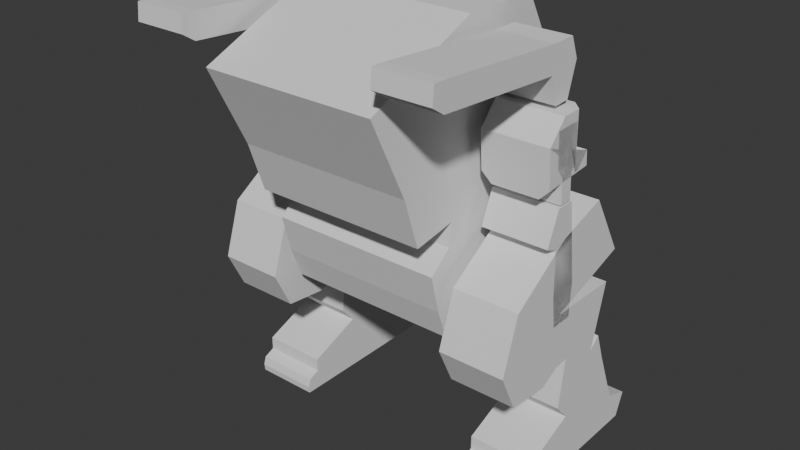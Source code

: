 # Source: D9_RidableRobot_v0.0.blend  (saved by Blender 4.5.90; exported with 4.5.12 LTS)
import bpy
from mathutils import Matrix  # noqa: F401  (used for matrix-valued properties, if any)

bpy.ops.wm.read_factory_settings(use_empty=True)
scene = bpy.context.scene
scene.name = 'Scene'

# ---- collections
col_collection = bpy.data.collections.new('Collection'); scene.collection.children.link(col_collection)

# ---- world
world_world = bpy.data.worlds.new('World'); scene.world = world_world
world_world.use_nodes = True; world_world.node_tree.nodes.clear()
_N = world_world.node_tree.nodes; _L = world_world.node_tree.links
n0 = _N.new('ShaderNodeOutputWorld'); n0.name = 'World Output'; n0.location = (200, 100)
n1 = _N.new('ShaderNodeBackground'); n1.name = 'Background'; n1.location = (-200, 100)
n1.inputs[0].default_value = (0.05088, 0.05088, 0.05088, 1.0)
_L.new(n1.outputs[0], n0.inputs[0])
n0.is_active_output = True
world_world.color = (0.05088, 0.05088, 0.05088)
world_world.sun_shadow_jitter_overblur = 0.0

# ---- meshes
me_plane = bpy.data.meshes.new('Plane')
me_plane.from_pydata([], [], [])
_uv = me_plane.uv_layers.new(name='UVMap')
_uv.uv.foreach_set('vector', [])
me_plane.update()
me_plane_001 = bpy.data.meshes.new('Plane.001')
me_plane_001.from_pydata([(-2.0, 0.6149, 7.55e-08), (-2.0, 0.2418, 7.55e-08), (-1.407, -0.1186, 8.102e-08), (-1.513, 0.6908, 8.905e-08), (-0.8461, 0.08877, 8.905e-08), (-0.8461, 0.4002, 8.905e-08), (-1.181, -0.04305, 7.538e-08), (-1.214, 0.1608, 7.686e-08), (-1.107, 0.1466, 8.697e-08), (-1.022, 0.04274, 8.697e-08), (-1.057, 0.7231, 9.138e-08), (-1.423, 0.5582, 8.905e-08), (-1.768, -0.2965, 7.55e-08), (-1.612, 0.8368, 8.905e-08), (-1.323, 0.7454, 9.649e-08), (-0.8461, 0.08877, 8.941e-08), (-0.8461, 0.4002, 8.941e-08), (-0.7099, 0.138, 8.941e-08)], [], [(2, 6, 7, 8, 9, 4, 5, 10, 14, 11, 3), (1, 12, 2, 3, 13, 0), (15, 17, 16)])
_uv = me_plane_001.uv_layers.new(name='UVMap')
_uv.uv.foreach_set('vector', [0.3333, 0.3895, 0.409, 0.4273, 0.4019, 0.5194, 0.5223, 0.5595, 0.5648, 0.5076, 0.6667, 0.5444, 0.6667, 0.7001, 0.6168, 0.8151, 0.4774, 0.8263, 0.3783, 0.7791, 0.3333, 0.8454, 0.0, 0.6209, 0.1162, 0.3093, 0.3333, 0.3895, 0.3333, 0.8454, 0.2838, 0.9184, 0.0, 0.8074, 0.6667, 0.5444, 0.7348, 0.569, 0.6667, 0.7001])
me_plane_001.update()
me_plane_002 = bpy.data.meshes.new('Plane.002')
me_plane_002.from_pydata([(-1.672, 0.3436, 0.45), (-1.576, 0.2574, 0.45), (-1.672, 0.3436, 0.75), (-1.576, 0.2574, 0.75), (-1.675, 0.4789, 0.4951), (-1.674, 0.4338, 0.45), (-1.359, 0.2742, 0.4951), (-1.404, 0.2707, 0.45), (-1.675, 0.4789, 0.7049), (-1.674, 0.4338, 0.75), (-1.359, 0.2742, 0.7049), (-1.404, 0.2707, 0.75)], [], [(1, 3, 2, 0), (4, 5, 0, 2, 9, 8), (7, 6, 10, 11, 3, 1)])
_uv = me_plane_002.uv_layers.new(name='UVMap')
_uv.uv.foreach_set('vector', [0.0, 0.0, 0.0, 0.0, 0.0, 0.0, 0.0, 0.0, 0.0, 0.0, 0.0, 0.0, 0.0, 0.0, 0.0, 0.0, 0.0, 0.0, 0.0, 0.0, 0.0, 0.0, 0.0, 0.0, 0.0, 0.0, 0.0, 0.0, 0.0, 0.0, 0.0, 0.0])
me_plane_002.update()
me_plane_005 = bpy.data.meshes.new('Plane.005')
me_plane_005.from_pydata([(-1.235, 0.6418, 0.45), (-1.16, 0.4054, 0.45), (-0.9664, 0.1128, 0.45), (-0.7174, 0.03158, 0.45), (-0.5444, 0.1158, 0.45), (-0.5244, 0.3182, 0.45), (-0.5708, 0.4096, 0.45), (-0.5798, 0.4829, 0.45), (-0.3487, 0.4522, 0.45), (-0.2703, 0.5211, 0.45), (-0.2055, 0.6404, 0.45), (-0.2719, 0.6789, 0.45), (-0.4334, 0.788, 0.45), (-0.5649, 0.7387, 0.45), (-0.5171, 0.6854, 0.45), (-0.8171, 0.7631, 0.45), (-0.8245, 0.405, 0.45), (-0.9512, 0.8101, 0.45), (-0.1678, 0.2687, 0.45), (-0.1052, 0.2687, 0.45), (-0.08241, 0.2175, 0.45), (-0.04446, 0.2061, 0.45), (-0.0122, 0.2099, 0.45), (-0.0122, 0.9791, 0.45), (-0.1204, 1.023, 0.45), (-0.1678, 0.8994, 0.45)], [], [(1, 2, 3, 4, 5, 6, 7, 8, 9, 10, 11, 12, 13, 14, 15, 16, 17, 0), (10, 9, 18, 19, 20, 21, 22, 23, 24, 25, 12, 11)])
_uv = me_plane_005.uv_layers.new(name='UVMap')
_uv.uv.foreach_set('vector', [0.0, 0.0, 0.0, 0.0, 0.0, 0.0, 0.0, 0.0, 0.0, 0.0, 0.0, 0.0, 0.0, 0.0, 0.0, 0.0, 0.0, 0.0, 0.0, 0.0, 0.0, 0.0, 0.0, 0.0, 0.0, 0.0, 0.0, 0.0, 0.0, 0.0, 0.0, 0.0, 0.0, 0.0, 0.0, 0.0, 0.0, 0.0, 0.0, 0.0, 0.0, 0.0, 0.0, 0.0, 0.0, 0.0, 0.0, 0.0, 0.0, 0.0, 0.0, 0.0, 0.0, 0.0, 0.0, 0.0, 0.0, 0.0, 0.0, 0.0])
me_plane_005.update()
me_plane_006 = bpy.data.meshes.new('Plane.006')
me_plane_006.from_pydata([(-1.694, 0.357, 0.45), (-1.697, 0.4322, 0.45), (-1.816, 0.3192, 0.45), (-1.84, 0.476, 0.45), (-1.93, 0.3297, 0.45), (-1.933, 0.4383, 0.45), (-1.857, -0.2934, 0.45), (-1.971, -0.2828, 0.45), (-1.895, -0.3509, 0.45), (-1.972, -0.3437, 0.45)], [], [(0, 1, 3, 2), (2, 3, 5, 4), (2, 4, 7, 6), (6, 7, 9, 8)])
_uv = me_plane_006.uv_layers.new(name='UVMap')
_uv.uv.foreach_set('vector', [0.0, 0.0, 0.0, 0.0, 0.0, 0.0, 0.0, 0.0, 0.0, 0.0, 0.0, 0.0, 0.0, 0.0, 0.0, 0.0, 0.0, 0.0, 0.0, 0.0, 0.0, 0.0, 0.0, 0.0, 0.0, 0.0, 0.0, 0.0, 0.0, 0.0, 0.0, 0.0])
me_plane_006.update()
me_plane_007 = bpy.data.meshes.new('Plane.007')
me_plane_007.from_pydata([(-1.626, 0.3094, 0.45), (-1.629, 0.4311, 0.45), (-1.47, 0.3195, 0.45), (-1.474, 0.4412, 0.45), (-1.43, 0.3531, 0.45), (-1.432, 0.413, 0.45), (-1.315, 0.3597, 0.45), (-1.317, 0.4196, 0.45), (-1.307, 0.3463, 0.45), (-1.309, 0.433, 0.45), (-0.9271, 0.3511, 0.45), (-0.9312, 0.4852, 0.45), (-0.7803, 0.3693, 0.45), (-0.7837, 0.4784, 0.45), (-1.136, 0.3459, 0.45), (-1.161, 0.2853, 0.45)], [], [(0, 2, 3, 1), (2, 4, 5, 3), (4, 6, 7, 5), (8, 15, 14, 10, 11, 9), (10, 12, 13, 11)])
_uv = me_plane_007.uv_layers.new(name='UVMap')
_uv.uv.foreach_set('vector', [0.0, 0.0, 0.0, 0.0, 0.0, 0.0, 0.0, 0.0, 0.0, 0.0, 0.0, 0.0, 0.0, 0.0, 0.0, 0.0, 0.0, 0.0, 0.0, 0.0, 0.0, 0.0, 0.0, 0.0, 0.0, 0.0, 0.0, 0.0, 0.0, 0.0, 0.0, 0.0, 0.0, 0.0, 0.0, 0.0, 0.0, 0.0, 0.0, 0.0, 0.0, 0.0, 0.0, 0.0])
me_plane_007.update()

# ---- objects
ob_plane = bpy.data.objects.new('Plane', me_plane)
ob_plane_001 = bpy.data.objects.new('Plane.001', me_plane_001)
ob_plane_002 = bpy.data.objects.new('Plane.002', me_plane_002)
ob_plane_004 = bpy.data.objects.new('Plane.004', me_plane_005)
ob_plane_005 = bpy.data.objects.new('Plane.005', me_plane_006)
ob_plane_006 = bpy.data.objects.new('Plane.006', me_plane_007)

# ---- transforms, parenting, visibility, modifiers, constraints
ob_plane.location = (0.0, 0.0, 0.0)
ob_plane.rotation_euler = (-0.0, 1.571, 0.0)
_m = ob_plane.modifiers.new('Solidify', 'SOLIDIFY')
_m.thickness = 0.3
_m.offset = 1.0
_m = ob_plane.modifiers.new('Mirror', 'MIRROR')
_m.use_axis = (False, False, True)
ob_plane_001.location = (0.0, 0.0, 0.0)
ob_plane_001.rotation_euler = (-0.0, 1.571, 0.0)
_m = ob_plane_001.modifiers.new('Solidify', 'SOLIDIFY')
_m.thickness = 0.4
_m.offset = 1.0
_m = ob_plane_001.modifiers.new('Mirror', 'MIRROR')
_m.use_axis = (False, False, True)
ob_plane_002.location = (0.0, 0.0, 0.0)
ob_plane_002.rotation_euler = (-0.0, 1.571, 0.0)
_m = ob_plane_002.modifiers.new('Solidify', 'SOLIDIFY')
_m.thickness = 0.25
_m.use_even_offset = True
_m = ob_plane_002.modifiers.new('Mirror', 'MIRROR')
_m.use_axis = (False, False, True)
ob_plane_004.location = (0.0, 0.0, 0.0)
ob_plane_004.rotation_euler = (-0.0, 1.571, 0.0)
_m = ob_plane_004.modifiers.new('Solidify', 'SOLIDIFY')
_m.thickness = 0.3
_m.offset = 1.0
_m = ob_plane_004.modifiers.new('Mirror', 'MIRROR')
_m.use_axis = (False, False, True)
ob_plane_005.location = (0.0, 0.0, 0.0)
ob_plane_005.rotation_euler = (-0.0, 1.571, 0.0)
_m = ob_plane_005.modifiers.new('Solidify', 'SOLIDIFY')
_m.thickness = 0.25
_m.offset = 1.0
_m = ob_plane_005.modifiers.new('Mirror', 'MIRROR')
_m.use_axis = (False, False, True)
ob_plane_006.location = (0.0, 0.0, 0.0)
ob_plane_006.rotation_euler = (-0.0, 1.571, 0.0)
_m = ob_plane_006.modifiers.new('Solidify', 'SOLIDIFY')
_m.thickness = 0.3
_m.offset = 1.0
_m = ob_plane_006.modifiers.new('Mirror', 'MIRROR')
_m.use_axis = (False, False, True)

# ---- collection membership
col_collection.objects.link(ob_plane)
col_collection.objects.link(ob_plane_001)
col_collection.objects.link(ob_plane_002)
col_collection.objects.link(ob_plane_004)
col_collection.objects.link(ob_plane_005)
col_collection.objects.link(ob_plane_006)

# ---- scene / render settings (as saved in the file)
scene.frame_start = 1; scene.frame_end = 250; scene.frame_set(1)
scene.render.engine = 'BLENDER_EEVEE_NEXT'
bpy.context.view_layer.update()

# ---- added for rendering (the .blend has no active camera and no usable light): camera, sun
cam_auto = bpy.data.cameras.new('AutoCamera')
cam_auto.lens = 50.0
cam_auto.sensor_width = 36.0
cam_auto.clip_end = 1000.0
ob_auto_camera = bpy.data.objects.new('AutoCamera', cam_auto)
scene.collection.objects.link(ob_auto_camera)
ob_auto_camera.location = (2.63924, -2.83115, 3.11139)
ob_auto_camera.rotation_euler = (1.09748, -7.21219e-08, 0.694738)
scene.camera = ob_auto_camera
light_auto_sun = bpy.data.lights.new('AutoSun', 'SUN')
light_auto_sun.energy = 3.0
light_auto_sun.angle = 0.0523599
ob_auto_sun = bpy.data.objects.new('AutoSun', light_auto_sun)
scene.collection.objects.link(ob_auto_sun)
ob_auto_sun.rotation_euler = (0.872665, 0.174533, 0.523599)
bpy.context.view_layer.update()
